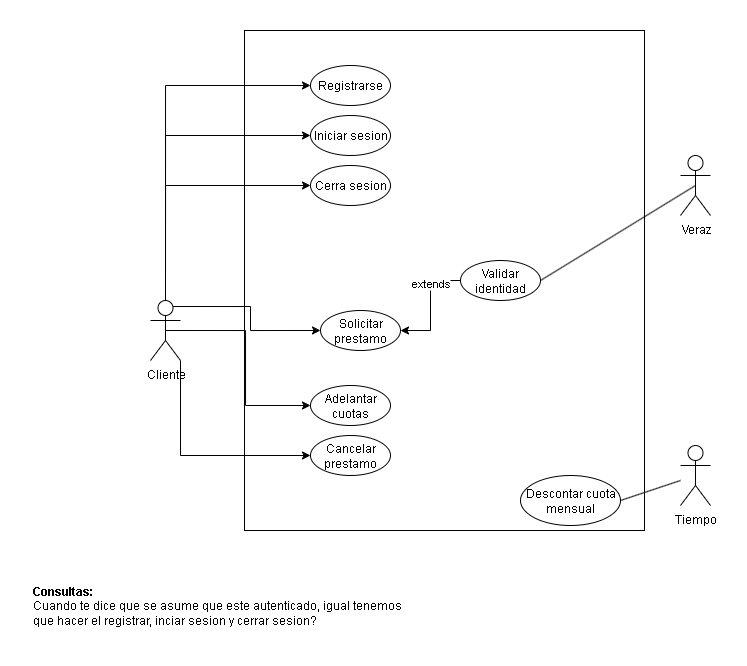

The diagram above was exported from draw.io. Its source (the exported page's mxGraphModel, read from the mxfile embedded in the PNG):
<mxGraphModel dx="1148" dy="592" grid="1" gridSize="10" guides="1" tooltips="1" connect="1" arrows="1" fold="1" page="1" pageScale="1" pageWidth="827" pageHeight="1169" math="0" shadow="0">
  <root>
    <mxCell id="0" />
    <mxCell id="1" parent="0" />
    <mxCell id="ZSNR3qAT7F5_NHP8rWpd-1" value="" style="rounded=0;whiteSpace=wrap;html=1;movable=0;resizable=0;rotatable=0;deletable=0;editable=0;locked=1;connectable=0;" vertex="1" parent="1">
      <mxGeometry x="214" y="335" width="400" height="500" as="geometry" />
    </mxCell>
    <mxCell id="ZSNR3qAT7F5_NHP8rWpd-37" style="edgeStyle=orthogonalEdgeStyle;rounded=0;orthogonalLoop=1;jettySize=auto;html=1;exitX=0.5;exitY=0;exitDx=0;exitDy=0;exitPerimeter=0;entryX=0;entryY=0.5;entryDx=0;entryDy=0;" edge="1" parent="1" source="ZSNR3qAT7F5_NHP8rWpd-2" target="ZSNR3qAT7F5_NHP8rWpd-9">
      <mxGeometry relative="1" as="geometry" />
    </mxCell>
    <mxCell id="ZSNR3qAT7F5_NHP8rWpd-38" style="edgeStyle=orthogonalEdgeStyle;rounded=0;orthogonalLoop=1;jettySize=auto;html=1;exitX=0.5;exitY=0;exitDx=0;exitDy=0;exitPerimeter=0;entryX=0;entryY=0.5;entryDx=0;entryDy=0;" edge="1" parent="1" source="ZSNR3qAT7F5_NHP8rWpd-2" target="ZSNR3qAT7F5_NHP8rWpd-7">
      <mxGeometry relative="1" as="geometry" />
    </mxCell>
    <mxCell id="ZSNR3qAT7F5_NHP8rWpd-39" style="edgeStyle=orthogonalEdgeStyle;rounded=0;orthogonalLoop=1;jettySize=auto;html=1;exitX=0.5;exitY=0;exitDx=0;exitDy=0;exitPerimeter=0;entryX=0;entryY=0.5;entryDx=0;entryDy=0;" edge="1" parent="1" source="ZSNR3qAT7F5_NHP8rWpd-2" target="ZSNR3qAT7F5_NHP8rWpd-8">
      <mxGeometry relative="1" as="geometry" />
    </mxCell>
    <mxCell id="ZSNR3qAT7F5_NHP8rWpd-40" style="edgeStyle=orthogonalEdgeStyle;rounded=0;orthogonalLoop=1;jettySize=auto;html=1;exitX=0.75;exitY=0.1;exitDx=0;exitDy=0;exitPerimeter=0;entryX=0;entryY=0.5;entryDx=0;entryDy=0;" edge="1" parent="1" source="ZSNR3qAT7F5_NHP8rWpd-2" target="ZSNR3qAT7F5_NHP8rWpd-15">
      <mxGeometry relative="1" as="geometry" />
    </mxCell>
    <mxCell id="ZSNR3qAT7F5_NHP8rWpd-41" style="edgeStyle=orthogonalEdgeStyle;rounded=0;orthogonalLoop=1;jettySize=auto;html=1;exitX=0.5;exitY=0.5;exitDx=0;exitDy=0;exitPerimeter=0;entryX=0;entryY=0.5;entryDx=0;entryDy=0;" edge="1" parent="1" source="ZSNR3qAT7F5_NHP8rWpd-2" target="ZSNR3qAT7F5_NHP8rWpd-12">
      <mxGeometry relative="1" as="geometry" />
    </mxCell>
    <mxCell id="ZSNR3qAT7F5_NHP8rWpd-42" style="edgeStyle=orthogonalEdgeStyle;rounded=0;orthogonalLoop=1;jettySize=auto;html=1;exitX=1;exitY=1;exitDx=0;exitDy=0;exitPerimeter=0;entryX=0;entryY=0.5;entryDx=0;entryDy=0;" edge="1" parent="1" source="ZSNR3qAT7F5_NHP8rWpd-2" target="ZSNR3qAT7F5_NHP8rWpd-13">
      <mxGeometry relative="1" as="geometry" />
    </mxCell>
    <mxCell id="ZSNR3qAT7F5_NHP8rWpd-2" value="Cliente" style="shape=umlActor;verticalLabelPosition=bottom;verticalAlign=top;html=1;outlineConnect=0;" vertex="1" parent="1">
      <mxGeometry x="120" y="605" width="30" height="60" as="geometry" />
    </mxCell>
    <mxCell id="ZSNR3qAT7F5_NHP8rWpd-3" value="Veraz" style="shape=umlActor;verticalLabelPosition=bottom;verticalAlign=top;html=1;outlineConnect=0;" vertex="1" parent="1">
      <mxGeometry x="650" y="460" width="30" height="60" as="geometry" />
    </mxCell>
    <mxCell id="ZSNR3qAT7F5_NHP8rWpd-7" value="Iniciar sesion" style="ellipse;whiteSpace=wrap;html=1;" vertex="1" parent="1">
      <mxGeometry x="280" y="420" width="80" height="40" as="geometry" />
    </mxCell>
    <mxCell id="ZSNR3qAT7F5_NHP8rWpd-8" value="Cerra sesion" style="ellipse;whiteSpace=wrap;html=1;" vertex="1" parent="1">
      <mxGeometry x="280" y="470" width="80" height="40" as="geometry" />
    </mxCell>
    <mxCell id="ZSNR3qAT7F5_NHP8rWpd-9" value="Registrarse" style="ellipse;whiteSpace=wrap;html=1;" vertex="1" parent="1">
      <mxGeometry x="280" y="370" width="80" height="40" as="geometry" />
    </mxCell>
    <mxCell id="ZSNR3qAT7F5_NHP8rWpd-11" value="&lt;b&gt;Consultas:&lt;/b&gt;&lt;br&gt;Cuando te dice que se asume que este autenticado, igual tenemos que hacer el registrar, inciar sesion y cerrar sesion?" style="text;html=1;align=left;verticalAlign=middle;whiteSpace=wrap;rounded=0;" vertex="1" parent="1">
      <mxGeometry y="880" width="380" height="60" as="geometry" />
    </mxCell>
    <mxCell id="ZSNR3qAT7F5_NHP8rWpd-12" value="Adelantar cuotas" style="ellipse;whiteSpace=wrap;html=1;" vertex="1" parent="1">
      <mxGeometry x="280" y="690" width="80" height="40" as="geometry" />
    </mxCell>
    <mxCell id="ZSNR3qAT7F5_NHP8rWpd-13" value="Cancelar prestamo" style="ellipse;whiteSpace=wrap;html=1;" vertex="1" parent="1">
      <mxGeometry x="280" y="740" width="80" height="40" as="geometry" />
    </mxCell>
    <mxCell id="ZSNR3qAT7F5_NHP8rWpd-15" value="Solicitar prestamo" style="ellipse;whiteSpace=wrap;html=1;" vertex="1" parent="1">
      <mxGeometry x="290" y="615" width="80" height="40" as="geometry" />
    </mxCell>
    <mxCell id="ZSNR3qAT7F5_NHP8rWpd-48" style="edgeStyle=orthogonalEdgeStyle;rounded=0;orthogonalLoop=1;jettySize=auto;html=1;exitX=0;exitY=0.5;exitDx=0;exitDy=0;entryX=1;entryY=0.5;entryDx=0;entryDy=0;" edge="1" parent="1" source="ZSNR3qAT7F5_NHP8rWpd-23" target="ZSNR3qAT7F5_NHP8rWpd-15">
      <mxGeometry relative="1" as="geometry" />
    </mxCell>
    <mxCell id="ZSNR3qAT7F5_NHP8rWpd-49" value="extends" style="edgeLabel;html=1;align=center;verticalAlign=middle;resizable=0;points=[];" vertex="1" connectable="0" parent="ZSNR3qAT7F5_NHP8rWpd-48">
      <mxGeometry x="-0.3977" relative="1" as="geometry">
        <mxPoint as="offset" />
      </mxGeometry>
    </mxCell>
    <mxCell id="ZSNR3qAT7F5_NHP8rWpd-23" value="Validar identidad" style="ellipse;whiteSpace=wrap;html=1;" vertex="1" parent="1">
      <mxGeometry x="430" y="565" width="80" height="40" as="geometry" />
    </mxCell>
    <mxCell id="ZSNR3qAT7F5_NHP8rWpd-27" value="" style="endArrow=none;html=1;rounded=0;exitX=1;exitY=0.5;exitDx=0;exitDy=0;entryX=0.5;entryY=0.5;entryDx=0;entryDy=0;entryPerimeter=0;" edge="1" parent="1" source="ZSNR3qAT7F5_NHP8rWpd-23" target="ZSNR3qAT7F5_NHP8rWpd-3">
      <mxGeometry width="50" height="50" relative="1" as="geometry">
        <mxPoint x="380" y="750" as="sourcePoint" />
        <mxPoint x="430" y="700" as="targetPoint" />
      </mxGeometry>
    </mxCell>
    <mxCell id="ZSNR3qAT7F5_NHP8rWpd-43" value="Tiempo" style="shape=umlActor;verticalLabelPosition=bottom;verticalAlign=top;html=1;outlineConnect=0;" vertex="1" parent="1">
      <mxGeometry x="650" y="750" width="30" height="60" as="geometry" />
    </mxCell>
    <mxCell id="ZSNR3qAT7F5_NHP8rWpd-44" value="Descontar cuota mensual" style="ellipse;whiteSpace=wrap;html=1;" vertex="1" parent="1">
      <mxGeometry x="490" y="780" width="100" height="50" as="geometry" />
    </mxCell>
    <mxCell id="ZSNR3qAT7F5_NHP8rWpd-47" value="" style="endArrow=none;html=1;rounded=0;exitX=1;exitY=0.5;exitDx=0;exitDy=0;" edge="1" parent="1" source="ZSNR3qAT7F5_NHP8rWpd-44" target="ZSNR3qAT7F5_NHP8rWpd-43">
      <mxGeometry width="50" height="50" relative="1" as="geometry">
        <mxPoint x="620" y="895" as="sourcePoint" />
        <mxPoint x="775" y="800" as="targetPoint" />
      </mxGeometry>
    </mxCell>
  </root>
</mxGraphModel>